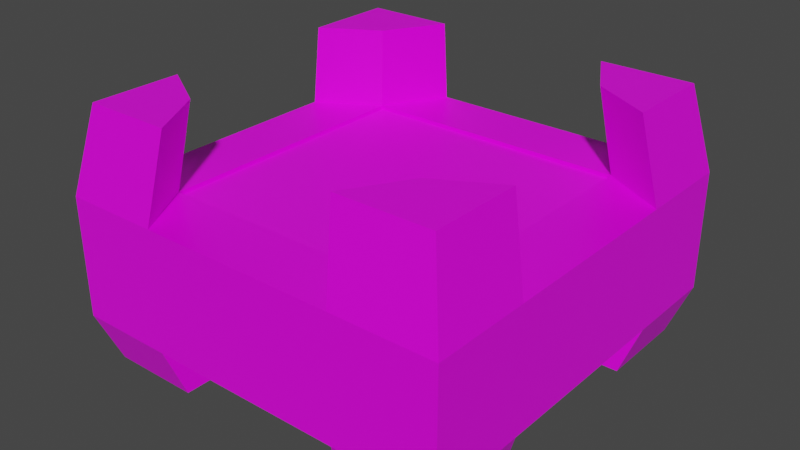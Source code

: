 # Source: bolthead.blend  (saved by Blender 4.3.34; exported with 4.5.12 LTS)
import bpy
from mathutils import Matrix  # noqa: F401  (used for matrix-valued properties, if any)

bpy.ops.wm.read_factory_settings(use_empty=True)
scene = bpy.context.scene
scene.name = 'Scene'

# ---- collections
col_collection = bpy.data.collections.new('Collection'); scene.collection.children.link(col_collection)

# ---- images (referenced by path relative to the original .blend; pixels are not part of the script)
import os
ASSET_DIR = os.environ.get("B2B_ASSET_DIR", "")  # directory of the original .blend (textures are referenced by path, not embedded)
HERE = os.path.dirname(os.path.abspath(__file__))  # packed textures are extracted next to this script under _unpacked/

def load_image(name, relpath, width, height, colorspace="sRGB"):
    """Load a texture the original file referenced (path relative to the .blend, or extracted next to this script)."""
    p = next((c for c in (os.path.join(HERE, relpath), os.path.join(ASSET_DIR, relpath)) if relpath and os.path.exists(c)), "")
    if p:
        img = bpy.data.images.load(p, check_existing=True)
        img.name = name
    else:  # same state as the original file: an image datablock whose file is absent (Cycles renders it pink)
        img = bpy.data.images.new(name, width, height)
        img.source = "FILE"
        img.filepath = "//" + (relpath or name)
    img.colorspace_settings.name = colorspace
    return img
img_vehltreadsback_jpg = load_image('vehltreadsback.jpg', 'vehltreadsback.jpg', 1024, 1024, 'sRGB')
img_dryforestground_jpg = load_image('dryforestground.jpg', 'dryforestground.jpg', 1024, 1024, 'sRGB')

# ---- materials (node trees are filled in below, after node groups)
mat_material = bpy.data.materials.new('Material')
mat_material.alpha_threshold = 0.0
mat_material.use_transparent_shadow = False
mat_material.line_color = (0.0, 0.0, 0.0, 1.0)
mat_material_001 = bpy.data.materials.new('Material.001')

# ---- material node trees
mat_material.use_nodes = True; mat_material.node_tree.nodes.clear()
_N = mat_material.node_tree.nodes; _L = mat_material.node_tree.links
n0 = _N.new('ShaderNodeOutputMaterial'); n0.name = 'Material Output'; n0.location = (300, 300)
n1 = _N.new('ShaderNodeBsdfPrincipled'); n1.name = 'Principled BSDF'; n1.location = (10, 300)
n1.distribution = 'GGX'
n1.subsurface_method = 'BURLEY'
n1.inputs[2].default_value = 0.4
n1.inputs[3].default_value = 1.45
n1.inputs[27].default_value = (0.0, 0.0, 0.0, 1.0)
n1.inputs[28].default_value = 1.0
n2 = _N.new('ShaderNodeTexImage'); n2.name = 'Image Texture'; n2.location = (-640, 221)
n2.image = img_vehltreadsback_jpg
_L.new(n1.outputs[0], n0.inputs[0])
_L.new(n2.outputs[0], n1.inputs[0])
n0.is_active_output = True
mat_material_001.use_nodes = True; mat_material_001.node_tree.nodes.clear()
_N = mat_material_001.node_tree.nodes; _L = mat_material_001.node_tree.links
n0 = _N.new('ShaderNodeBsdfPrincipled'); n0.name = 'Principled BSDF'; n0.location = (-327, 374)
n1 = _N.new('ShaderNodeOutputMaterial'); n1.name = 'Material Output'; n1.location = (300, 300)
n2 = _N.new('ShaderNodeTexImage'); n2.name = 'Image Texture'; n2.location = (-784, 330)
n2.image = img_dryforestground_jpg
_L.new(n0.outputs[0], n1.inputs[0])
_L.new(n2.outputs[0], n0.inputs[0])
n1.is_active_output = True

# ---- world
world_world = bpy.data.worlds.new('World'); scene.world = world_world
world_world.use_nodes = True; world_world.node_tree.nodes.clear()
_N = world_world.node_tree.nodes; _L = world_world.node_tree.links
n0 = _N.new('ShaderNodeOutputWorld'); n0.name = 'World Output'; n0.location = (300, 300)
n1 = _N.new('ShaderNodeBackground'); n1.name = 'Background'; n1.location = (10, 300)
n1.inputs[0].default_value = (0.05088, 0.05088, 0.05088, 1.0)
_L.new(n1.outputs[0], n0.inputs[0])
n0.is_active_output = True
world_world.color = (0.05088, 0.05088, 0.05088)
world_world.use_sun_shadow = False
world_world.sun_shadow_jitter_overblur = 0.0

# ---- meshes
me_cube = bpy.data.meshes.new('Cube')
me_cube.from_pydata([(1.0, 1.0, 0.3025), (1.0, 1.0, -0.3025), (1.0, -1.0, 0.3025), (1.0, -1.0, -0.3025), (-1.0, 1.0, 0.3025), (-1.0, 1.0, -0.3025), (-1.0, -1.0, 0.3025), (-1.0, -1.0, -0.3025), (-1.0, 0.0, -0.3025), (1.0, 0.0, 0.3025), (-1.0, 0.0, 0.3025), (1.0, 0.0, -0.3025), (-1.0, -0.5, -0.3025), (1.0, -0.5, 0.3025), (-1.0, -0.5, 0.3025), (1.0, -0.5, -0.3025), (-1.0, 0.5, 0.3025), (1.0, 0.5, -0.3025), (-1.0, 0.5, -0.3025), (1.0, 0.5, 0.3025), (-0.01926, 1.0, -0.3025), (-0.01926, -1.0, 0.3025), (-0.01926, -1.0, -0.3025), (-0.01926, 1.0, 0.3025), (-0.01926, 0.0, -0.3025), (0.911, 0.9114, 0.7332), (-0.01926, -0.5, -0.3025), (-0.0214, -0.683, 0.3025), (-0.0214, 0.683, 0.3025), (-0.01926, 0.5, -0.3025), (0.4887, -1.0, -0.3025), (0.4887, 1.0, 0.3025), (0.6725, 0.0, 0.3025), (0.6725, -0.683, 0.3025), (0.6725, 0.683, 0.3025), (0.4887, 1.0, -0.3025), (0.4887, -1.0, 0.3025), (0.4887, 0.0, -0.3025), (0.4887, -0.5, -0.3025), (0.4887, 0.5, -0.3025), (-0.5096, 1.0, -0.3025), (-0.5096, -1.0, 0.3025), (-0.5096, 0.0, -0.3025), (-0.5096, -0.5, -0.3025), (-0.5096, 0.5, -0.3025), (-0.5096, -1.0, -0.3025), (-0.5096, 1.0, 0.3025), (-0.6913, 0.0, 0.3025), (-0.6913, -0.683, 0.3025), (-0.6913, 0.683, 0.3025), (-0.0214, 0.0, 0.1691), (-0.0214, -0.683, 0.1691), (-0.0214, 0.683, 0.1691), (0.6725, 0.0, 0.1691), (0.6725, -0.683, 0.1691), (0.6725, 0.683, 0.1691), (-0.6913, 0.0, 0.1691), (-0.6913, -0.683, 0.1691), (-0.6913, 0.683, 0.1691), (0.911, -0.9114, 0.7332), (-0.9118, 0.9114, 0.7332), (-0.9118, -0.9114, 0.7332), (0.911, -0.4557, 0.7332), (-0.9118, -0.4557, 0.7332), (-0.9118, 0.4557, 0.7332), (0.911, 0.4557, 0.7332), (0.4449, 0.9114, 0.7332), (0.6124, -0.6225, 0.7332), (0.6124, 0.6225, 0.7332), (0.4449, -0.9114, 0.7332), (-0.4649, -0.9114, 0.7332), (-0.4649, 0.9114, 0.7332), (-0.6305, -0.6225, 0.7332), (-0.6305, 0.6225, 0.7332), (0.9167, 0.9171, -0.5372), (0.9167, -0.9171, -0.5372), (-0.9175, 0.9171, -0.5372), (-0.9175, -0.9171, -0.5372), (-0.9175, -0.4585, -0.5372), (0.9167, -0.4585, -0.5372), (0.9167, 0.4585, -0.5372), (-0.9175, 0.4585, -0.5372), (0.4477, -0.9171, -0.5372), (0.4477, 0.9171, -0.5372), (0.4477, -0.4585, -0.5372), (0.4477, 0.4585, -0.5372), (-0.4678, 0.9171, -0.5372), (-0.4678, -0.4585, -0.5372), (-0.4678, 0.4585, -0.5372), (-0.4678, -0.9171, -0.5372)], [], [(2, 13, 62, 59), (45, 41, 6, 7), (18, 16, 4, 5), (39, 35, 83, 85), (15, 13, 2, 3), (35, 31, 0, 1), (17, 19, 9, 11), (39, 17, 11, 37), (12, 14, 10, 8), (49, 16, 10, 47), (7, 6, 14, 12), (11, 9, 13, 15), (37, 11, 15, 38), (47, 10, 14, 48), (33, 36, 69, 67), (12, 43, 87, 78), (1, 0, 19, 17), (8, 10, 16, 18), (40, 20, 29, 44), (31, 23, 28, 34), (48, 27, 51, 57), (42, 24, 26, 43), (33, 32, 53, 54), (44, 29, 24, 42), (40, 46, 23, 20), (43, 26, 22, 45), (30, 36, 21, 22), (33, 27, 21, 36), (41, 48, 72, 70), (3, 2, 36, 30), (19, 34, 32, 9), (9, 32, 33, 13), (6, 41, 70, 61), (20, 35, 39, 29), (24, 37, 38, 26), (29, 39, 37, 24), (20, 23, 31, 35), (26, 38, 30, 22), (1, 17, 80, 74), (5, 4, 46, 40), (18, 44, 42, 8), (8, 42, 43, 12), (44, 18, 81, 88), (23, 46, 49, 28), (34, 28, 52, 55), (49, 47, 56, 58), (22, 21, 41, 45), (27, 48, 41, 21), (53, 50, 51, 54), (55, 52, 50, 53), (50, 56, 57, 51), (52, 58, 56, 50), (47, 48, 57, 56), (27, 33, 54, 51), (32, 34, 55, 53), (28, 49, 58, 52), (72, 63, 61, 70), (71, 60, 64, 73), (62, 67, 69, 59), (25, 66, 68, 65), (14, 6, 61, 63), (46, 4, 60, 71), (19, 0, 25, 65), (4, 16, 64, 60), (49, 46, 71, 73), (34, 19, 65, 68), (0, 31, 66, 25), (48, 14, 63, 72), (36, 2, 59, 69), (31, 34, 68, 66), (16, 49, 73, 64), (13, 33, 67, 62), (84, 79, 75, 82), (83, 74, 80, 85), (78, 87, 89, 77), (76, 86, 88, 81), (43, 45, 89, 87), (38, 15, 79, 84), (17, 39, 85, 80), (45, 7, 77, 89), (7, 12, 78, 77), (18, 5, 76, 81), (3, 30, 82, 75), (15, 3, 75, 79), (5, 40, 86, 76), (30, 38, 84, 82), (40, 44, 88, 86), (35, 1, 74, 83)])
_uv = me_cube.uv_layers.new(name='UVMap')
_uv.uv.foreach_set('vector', [0.2819, 0.3727, 0.2819, 0.4659, 0.2321, 0.4741, 0.2321, 0.3892, 0.02743, 0.654, 0.09764, 0.654, 0.09764, 0.7454, 0.02743, 0.7454, 0.4995, 0.09318, 0.4293, 0.09318, 0.4293, 0.0, 0.4995, 0.0, 0.5352, 0.4959, 0.5352, 0.4028, 0.5624, 0.4182, 0.5624, 0.5037, 0.3521, 0.4659, 0.2819, 0.4659, 0.2819, 0.3727, 0.3521, 0.3727, 0.3521, 0.09529, 0.2819, 0.09529, 0.2819, 0.0, 0.3521, 3.843e-06, 0.3521, 0.6523, 0.2819, 0.6523, 0.2819, 0.5591, 0.3521, 0.5591, 0.05803, 0.09529, 0.05803, 1.111e-08, 0.1161, 0.0, 0.1161, 0.09529, 0.4995, 0.2795, 0.4293, 0.2795, 0.4293, 0.1864, 0.4995, 0.1864, 0.5627, 0.2546, 0.5269, 0.2205, 0.5269, 0.1273, 0.5627, 0.1273, 0.4995, 0.3727, 0.4293, 0.3727, 0.4293, 0.2795, 0.4995, 0.2795, 0.3521, 0.5591, 0.2819, 0.5591, 0.2819, 0.4659, 0.3521, 0.4659, 0.1161, 0.09529, 0.1161, 0.0, 0.1741, 0.0, 0.1741, 0.09529, 0.5627, 0.1273, 0.5269, 0.1273, 0.5269, 0.03411, 0.5627, 0.0, 0.5352, 0.5727, 0.4987, 0.5802, 0.502, 0.4983, 0.5352, 0.4915, 0.3657, 0.8323, 0.3657, 0.9237, 0.3386, 0.9314, 0.3386, 0.8476, 0.3521, 0.7454, 0.2819, 0.7454, 0.2819, 0.6523, 0.3521, 0.6523, 0.4995, 0.1864, 0.4293, 0.1864, 0.4293, 0.09318, 0.4995, 0.09318, 6.918e-09, 0.2813, 0.0, 0.1899, 0.05803, 0.1899, 0.05803, 0.2813, 0.2222, 0.6611, 0.2222, 0.7558, 0.1854, 0.7562, 0.1854, 0.6269, 0.4523, 0.7418, 0.4523, 0.617, 0.4678, 0.617, 0.4678, 0.7418, 0.1161, 0.2813, 0.1161, 0.1899, 0.1741, 0.1899, 0.1741, 0.2813, 0.4678, 0.7422, 0.4678, 0.615, 0.4833, 0.615, 0.4833, 0.7422, 0.05803, 0.2813, 0.05803, 0.1899, 0.1161, 0.1899, 0.1161, 0.2813, 0.3521, 0.2813, 0.2819, 0.2813, 0.2819, 0.1899, 0.3521, 0.1899, 0.1741, 0.2813, 0.1741, 0.1899, 0.2321, 0.1899, 0.2321, 0.2813, 0.02743, 0.468, 0.09764, 0.468, 0.09764, 0.5627, 0.02743, 0.5627, 0.2222, 0.3727, 0.2222, 0.502, 0.1854, 0.5016, 0.1854, 0.407, 0.3915, 0.7454, 0.4279, 0.7529, 0.4279, 0.8342, 0.3947, 0.8274, 0.02743, 0.3727, 0.09764, 0.3727, 0.09764, 0.468, 0.02743, 0.468, 0.1474, 0.4068, 0.1854, 0.3727, 0.1854, 0.5, 0.1474, 0.5, 0.1474, 0.5, 0.1854, 0.5, 0.1854, 0.6273, 0.1474, 0.5932, 0.09764, 0.7454, 0.09764, 0.654, 0.1474, 0.6457, 0.1474, 0.729, 0.0, 0.1899, 0.0, 0.09529, 0.05803, 0.09529, 0.05803, 0.1899, 0.1161, 0.1899, 0.1161, 0.09529, 0.1741, 0.09529, 0.1741, 0.1899, 0.05803, 0.1899, 0.05803, 0.09529, 0.1161, 0.09529, 0.1161, 0.1899, 0.3521, 0.1899, 0.2819, 0.1899, 0.2819, 0.09529, 0.3521, 0.09529, 0.1741, 0.1899, 0.1741, 0.09529, 0.2321, 0.09529, 0.2321, 0.1899, 0.3521, 0.7454, 0.3521, 0.6523, 0.3795, 0.6445, 0.3795, 0.73, 0.3521, 0.3727, 0.2819, 0.3727, 0.2819, 0.2813, 0.3521, 0.2813, 0.05803, 0.3727, 0.05803, 0.2813, 0.1161, 0.2813, 0.1161, 0.3727, 0.1161, 0.3727, 0.1161, 0.2813, 0.1741, 0.2813, 0.1741, 0.3727, 0.4949, 0.839, 0.4949, 0.9303, 0.4678, 0.915, 0.4678, 0.8312, 0.2222, 0.7558, 0.2222, 0.8471, 0.1854, 0.881, 0.1854, 0.7562, 0.4368, 0.7418, 0.4368, 0.6125, 0.4523, 0.6125, 0.4523, 0.7418, 0.4833, 0.6573, 0.4833, 0.53, 0.4987, 0.53, 0.4987, 0.6573, 0.02743, 0.5627, 0.09764, 0.5627, 0.09764, 0.654, 0.02743, 0.654, 0.2222, 0.502, 0.2222, 0.6269, 0.1854, 0.593, 0.1854, 0.5016, 0.1583, 0.8727, 0.07775, 0.8727, 0.07775, 0.7454, 0.1583, 0.7454, 0.1583, 1.0, 0.07775, 1.0, 0.07775, 0.8727, 0.1583, 0.8727, 0.07775, 0.8727, 0.0, 0.8727, 0.0, 0.7454, 0.07775, 0.7454, 0.07775, 1.0, 0.0, 1.0, 0.0, 0.8727, 0.07775, 0.8727, 0.4833, 0.53, 0.4833, 0.4028, 0.4987, 0.4028, 0.4987, 0.53, 0.4523, 0.617, 0.4523, 0.4877, 0.4678, 0.4877, 0.4678, 0.617, 0.4678, 0.615, 0.4678, 0.4877, 0.4833, 0.4877, 0.4833, 0.615, 0.4368, 0.6125, 0.4368, 0.4877, 0.4523, 0.4877, 0.4523, 0.6125, 0.4506, 0.4338, 0.4833, 0.4028, 0.4833, 0.4877, 0.4314, 0.4877, 0.4314, 0.4877, 0.3795, 0.4877, 0.3795, 0.4028, 0.4122, 0.4338, 0.3386, 0.8323, 0.3579, 0.7766, 0.3915, 0.7454, 0.3915, 0.8323, 0.3795, 0.7454, 0.3795, 0.6586, 0.413, 0.6898, 0.4324, 0.7454, 0.4293, 0.2795, 0.4293, 0.3727, 0.3795, 0.3562, 0.3795, 0.2713, 0.2819, 0.2813, 0.2819, 0.3727, 0.2321, 0.3563, 0.2321, 0.273, 0.2819, 0.6523, 0.2819, 0.7454, 0.2321, 0.7289, 0.2321, 0.644, 0.4293, 0.0, 0.4293, 0.09318, 0.3795, 0.1014, 0.3795, 0.01651, 0.4644, 0.8267, 0.4279, 0.8342, 0.4312, 0.7522, 0.4644, 0.7454, 0.5054, 0.8235, 0.4678, 0.8312, 0.4711, 0.7492, 0.5054, 0.7422, 0.2819, 0.0, 0.2819, 0.09529, 0.2321, 0.1034, 0.2321, 0.01656, 0.541, 0.8235, 0.5054, 0.8308, 0.5086, 0.7489, 0.541, 0.7422, 0.09764, 0.468, 0.09764, 0.3727, 0.1474, 0.3893, 0.1474, 0.4761, 0.4987, 0.4028, 0.5352, 0.4102, 0.5352, 0.4915, 0.502, 0.4847, 0.4987, 0.5802, 0.5343, 0.5875, 0.5343, 0.6688, 0.5019, 0.6621, 0.1474, 0.6273, 0.1851, 0.635, 0.1851, 0.7162, 0.1507, 0.7092, 0.2321, 0.8328, 0.2321, 0.7454, 0.2853, 0.7454, 0.2853, 0.8328, 0.2853, 0.8328, 0.2853, 0.7454, 0.3386, 0.7454, 0.3386, 0.8328, 0.3795, 0.5731, 0.4317, 0.5731, 0.4317, 0.6586, 0.3795, 0.6586, 0.4317, 0.5731, 0.3795, 0.5731, 0.3795, 0.4877, 0.4317, 0.4877, 0.541, 0.8354, 0.541, 0.7422, 0.5681, 0.7577, 0.5681, 0.8432, 0.5269, 0.3499, 0.5269, 0.2546, 0.554, 0.2701, 0.554, 0.3575, 0.1583, 0.8484, 0.1583, 0.7531, 0.1854, 0.7454, 0.1854, 0.8328, 0.02743, 0.654, 0.02743, 0.7454, 6.918e-09, 0.73, 1.384e-08, 0.6462, 0.4995, 0.3727, 0.4995, 0.2795, 0.5269, 0.2718, 0.5269, 0.3573, 0.4995, 0.09318, 0.4995, 0.0, 0.5269, 0.01545, 0.5269, 0.1009, 0.02743, 0.3727, 0.02743, 0.468, 0.0, 0.4756, 0.0, 0.3882, 0.3521, 0.4659, 0.3521, 0.3727, 0.3795, 0.3882, 0.3795, 0.4736, 0.3521, 0.3727, 0.3521, 0.2813, 0.3795, 0.2735, 0.3795, 0.3573, 0.5614, 0.5802, 0.5614, 0.6734, 0.5343, 0.6811, 0.5343, 0.5956, 0.5054, 0.9317, 0.5054, 0.8385, 0.5326, 0.8308, 0.5326, 0.9163, 0.3521, 0.09529, 0.3521, 3.843e-06, 0.3795, 0.01551, 0.3795, 0.1029])
me_cube.materials.append(mat_material)
me_cube.use_remesh_preserve_volume = False
me_cube.use_remesh_preserve_attributes = False
me_cube.use_mirror_vertex_groups = False
me_cube.update()
me_screen = bpy.data.meshes.new('screen')
me_screen.from_pydata([(-1.0, -1.0, -1.0), (-1.0, -1.0, 1.0), (-1.0, 1.0, -1.0), (-1.0, 1.0, 1.0), (1.0, -1.0, -1.0), (1.0, -1.0, 1.0), (1.0, 1.0, -1.0), (1.0, 1.0, 1.0)], [], [(0, 1, 3, 2), (2, 3, 7, 6), (6, 7, 5, 4), (4, 5, 1, 0), (2, 6, 4, 0), (7, 3, 1, 5)])
_uv = me_screen.uv_layers.new(name='UVMap')
_uv.uv.foreach_set('vector', [0.375, 0.0, 0.625, 0.0, 0.625, 0.25, 0.375, 0.25, 0.375, 0.25, 0.625, 0.25, 0.625, 0.5, 0.375, 0.5, 0.375, 0.5, 0.625, 0.5, 0.625, 0.75, 0.375, 0.75, 0.375, 0.75, 0.625, 0.75, 0.625, 1.0, 0.375, 1.0, 0.125, 0.5, 0.375, 0.5, 0.375, 0.75, 0.125, 0.75, 0.625, 0.5, 0.875, 0.5, 0.875, 0.75, 0.625, 0.75])
me_screen.materials.append(mat_material_001)
me_screen.update()

# ---- objects
ob_bolthead = bpy.data.objects.new('bolthead', me_cube)
ob_screen = bpy.data.objects.new('screen', me_screen)

# ---- transforms, parenting, visibility, modifiers, constraints
ob_bolthead.location = (0.0, 0.0, 0.0)
ob_bolthead.lock_rotations_4d = False
ob_bolthead.empty_display_type = 'ARROWS'
ob_bolthead.lineart.crease_threshold = 0.0
ob_screen.location = (0.0, 0.0, 0.2281)
ob_screen.scale = (0.7833, 0.7833, 0.05439)

# ---- collection membership
col_collection.objects.link(ob_bolthead)
col_collection.objects.link(ob_screen)

# ---- scene / render settings (as saved in the file)
scene.frame_start = 1; scene.frame_end = 250; scene.frame_set(1)
scene.render.engine = 'BLENDER_EEVEE_NEXT'
scene.cycles.use_denoising = False
scene.cycles.samples = 128
scene.cycles.sampling_pattern = 'TABULATED_SOBOL'
scene.cycles.use_adaptive_sampling = False
scene.cycles.use_light_tree = False
scene.view_settings.view_transform = 'Filmic'
bpy.context.view_layer.update()

# ---- added for rendering (the .blend has no active camera and no usable light): camera, sun
cam_auto = bpy.data.cameras.new('AutoCamera')
cam_auto.lens = 50.0
cam_auto.sensor_width = 36.0
cam_auto.clip_end = 1000.0
ob_auto_camera = bpy.data.objects.new('AutoCamera', cam_auto)
scene.collection.objects.link(ob_auto_camera)
ob_auto_camera.location = (2.86876, -3.44251, 2.39301)
ob_auto_camera.rotation_euler = (1.09748, -7.21219e-08, 0.694738)
scene.camera = ob_auto_camera
light_auto_sun = bpy.data.lights.new('AutoSun', 'SUN')
light_auto_sun.energy = 3.0
light_auto_sun.angle = 0.0523599
ob_auto_sun = bpy.data.objects.new('AutoSun', light_auto_sun)
scene.collection.objects.link(ob_auto_sun)
ob_auto_sun.rotation_euler = (0.872665, 0.174533, 0.523599)
bpy.context.view_layer.update()
